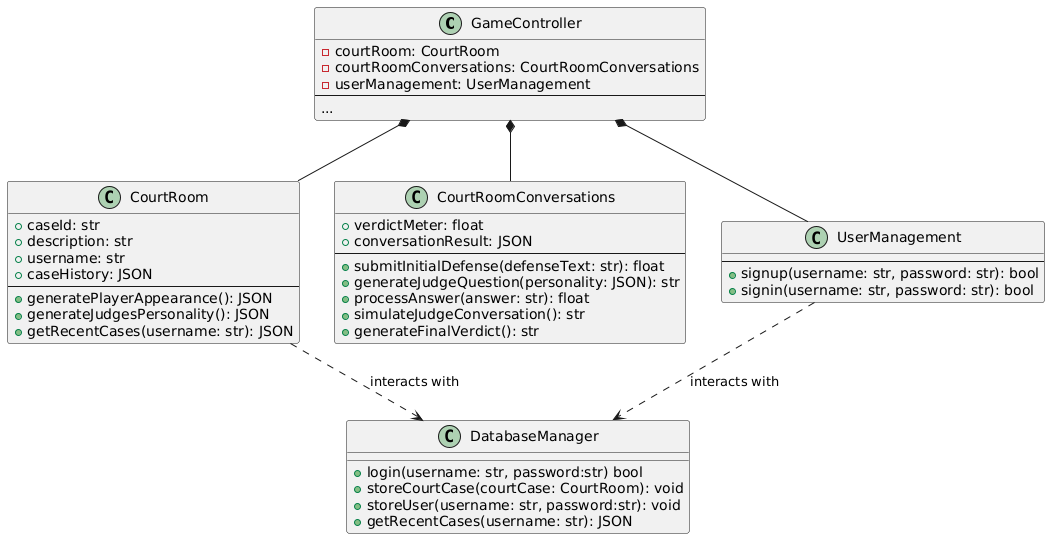

The diagram above was rendered by PlantUML. Its source (embedded in the PNG):
@startuml
class GameController {
    - courtRoom: CourtRoom
    - courtRoomConversations: CourtRoomConversations
    - userManagement: UserManagement
    ---
    ...
}

class CourtRoom {
    + caseId: str
    + description: str
    + username: str
    + caseHistory: JSON
    ---
    + generatePlayerAppearance(): JSON
    + generateJudgesPersonality(): JSON
    + getRecentCases(username: str): JSON
}

class CourtRoomConversations {
    + verdictMeter: float
    + conversationResult: JSON
    ---
    + submitInitialDefense(defenseText: str): float
    + generateJudgeQuestion(personality: JSON): str
    + processAnswer(answer: str): float
    + simulateJudgeConversation(): str
    + generateFinalVerdict(): str
}

class UserManagement {
    ---
    + signup(username: str, password: str): bool
    + signin(username: str, password: str): bool
}

class DatabaseManager {
    + login(username: str, password:str) bool
    + storeCourtCase(courtCase: CourtRoom): void
    + storeUser(username: str, password:str): void
    + getRecentCases(username: str): JSON
}

GameController *-- CourtRoom
GameController *-- CourtRoomConversations
GameController *-- UserManagement
CourtRoom ..> DatabaseManager : "interacts with"
UserManagement ..> DatabaseManager : "interacts with"
@enduml